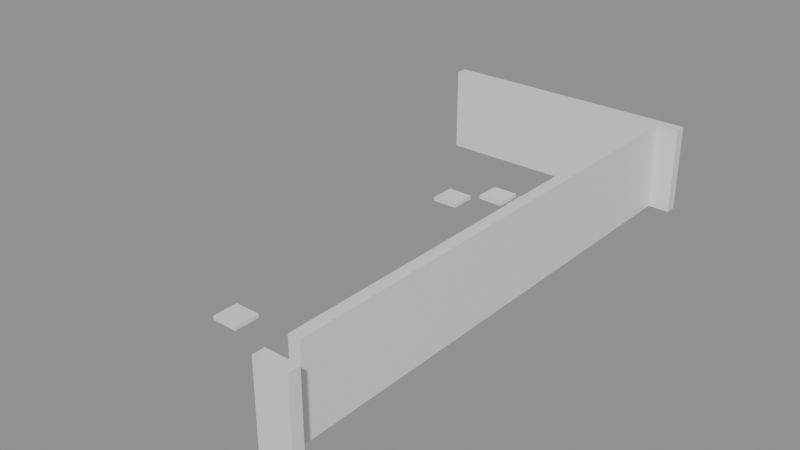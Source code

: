 # Source: building_lego.blend  (saved by Blender 5.0.119; exported with 4.5.12 LTS)
import bpy
from mathutils import Matrix  # noqa: F401  (used for matrix-valued properties, if any)

bpy.ops.wm.read_factory_settings(use_empty=True)
scene = bpy.context.scene
scene.name = 'Scene'

# ---- collections
col_01_paredes_externas = bpy.data.collections.new('01_Paredes_Externas'); scene.collection.children.link(col_01_paredes_externas)
col_04_moveis_decoracoes = bpy.data.collections.new('04_Moveis_Decoracoes'); scene.collection.children.link(col_04_moveis_decoracoes)

# ---- materials (node trees are filled in below, after node groups)
mat_mat_parede_externa = bpy.data.materials.new('Mat_Parede_Externa')
mat_mat_moveis = bpy.data.materials.new('Mat_Moveis')

# ---- material node trees
mat_mat_parede_externa.use_nodes = True; mat_mat_parede_externa.node_tree.nodes.clear()
_N = mat_mat_parede_externa.node_tree.nodes; _L = mat_mat_parede_externa.node_tree.links
n0 = _N.new('ShaderNodeBsdfPrincipled'); n0.name = 'BSDF - Pré-fundamentado'; n0.location = (-200, 100)
n1 = _N.new('ShaderNodeOutputMaterial'); n1.name = 'Saída de material'; n1.location = (200, 100)
_L.new(n0.outputs[0], n1.inputs[0])
n1.is_active_output = True
mat_mat_moveis.use_nodes = True; mat_mat_moveis.node_tree.nodes.clear()
_N = mat_mat_moveis.node_tree.nodes; _L = mat_mat_moveis.node_tree.links
n0 = _N.new('ShaderNodeBsdfPrincipled'); n0.name = 'BSDF - Pré-fundamentado'; n0.location = (-200, 100)
n1 = _N.new('ShaderNodeOutputMaterial'); n1.name = 'Saída de material'; n1.location = (200, 100)
_L.new(n0.outputs[0], n1.inputs[0])
n1.is_active_output = True

# ---- meshes
me_bloco_dungeon_wall_4743_4167_z0 = bpy.data.meshes.new('Bloco_dungeon_wall_4743_4167_z0')
me_bloco_dungeon_wall_4743_4167_z0.from_pydata([(-0.5, -0.175, -1.32), (0.5, -0.175, -1.32), (0.5, 0.175, -1.32), (-0.5, 0.175, -1.32), (-0.5, -0.175, 1.32), (0.5, -0.175, 1.32), (0.5, 0.175, 1.32), (-0.5, 0.175, 1.32)], [], [(0, 1, 2, 3), (4, 7, 6, 5), (0, 4, 5, 1), (2, 6, 7, 3), (0, 3, 7, 4), (1, 5, 6, 2)])
me_bloco_dungeon_wall_4743_4167_z0.materials.append(mat_mat_parede_externa)
me_bloco_dungeon_wall_4743_4167_z0.update()
me_bloco_dungeon_wall_4736_4183_z0 = bpy.data.meshes.new('Bloco_dungeon_wall_4736_4183_z0')
me_bloco_dungeon_wall_4736_4183_z0.from_pydata([(-0.5, -0.175, -1.32), (0.5, -0.175, -1.32), (0.5, 0.175, -1.32), (-0.5, 0.175, -1.32), (-0.5, -0.175, 1.32), (0.5, -0.175, 1.32), (0.5, 0.175, 1.32), (-0.5, 0.175, 1.32)], [], [(0, 1, 2, 3), (4, 7, 6, 5), (0, 4, 5, 1), (2, 6, 7, 3), (0, 3, 7, 4), (1, 5, 6, 2)])
me_bloco_dungeon_wall_4736_4183_z0.materials.append(mat_mat_parede_externa)
me_bloco_dungeon_wall_4736_4183_z0.update()
me_bloco_dungeon_wall_4737_4183_z0 = bpy.data.meshes.new('Bloco_dungeon_wall_4737_4183_z0')
me_bloco_dungeon_wall_4737_4183_z0.from_pydata([(-0.5, -0.175, -1.32), (0.5, -0.175, -1.32), (0.5, 0.175, -1.32), (-0.5, 0.175, -1.32), (-0.5, -0.175, 1.32), (0.5, -0.175, 1.32), (0.5, 0.175, 1.32), (-0.5, 0.175, 1.32)], [], [(0, 1, 2, 3), (4, 7, 6, 5), (0, 4, 5, 1), (2, 6, 7, 3), (0, 3, 7, 4), (1, 5, 6, 2)])
me_bloco_dungeon_wall_4737_4183_z0.materials.append(mat_mat_parede_externa)
me_bloco_dungeon_wall_4737_4183_z0.update()
me_bloco_dungeon_wall_4738_4183_z0 = bpy.data.meshes.new('Bloco_dungeon_wall_4738_4183_z0')
me_bloco_dungeon_wall_4738_4183_z0.from_pydata([(-0.5, -0.175, -1.32), (0.5, -0.175, -1.32), (0.5, 0.175, -1.32), (-0.5, 0.175, -1.32), (-0.5, -0.175, 1.32), (0.5, -0.175, 1.32), (0.5, 0.175, 1.32), (-0.5, 0.175, 1.32)], [], [(0, 1, 2, 3), (4, 7, 6, 5), (0, 4, 5, 1), (2, 6, 7, 3), (0, 3, 7, 4), (1, 5, 6, 2)])
me_bloco_dungeon_wall_4738_4183_z0.materials.append(mat_mat_parede_externa)
me_bloco_dungeon_wall_4738_4183_z0.update()
me_bloco_dungeon_wall_4739_4183_z0 = bpy.data.meshes.new('Bloco_dungeon_wall_4739_4183_z0')
me_bloco_dungeon_wall_4739_4183_z0.from_pydata([(-0.5, -0.175, -1.32), (0.5, -0.175, -1.32), (0.5, 0.175, -1.32), (-0.5, 0.175, -1.32), (-0.5, -0.175, 1.32), (0.5, -0.175, 1.32), (0.5, 0.175, 1.32), (-0.5, 0.175, 1.32)], [], [(0, 1, 2, 3), (4, 7, 6, 5), (0, 4, 5, 1), (2, 6, 7, 3), (0, 3, 7, 4), (1, 5, 6, 2)])
me_bloco_dungeon_wall_4739_4183_z0.materials.append(mat_mat_parede_externa)
me_bloco_dungeon_wall_4739_4183_z0.update()
me_bloco_dungeon_wall_4740_4183_z0 = bpy.data.meshes.new('Bloco_dungeon_wall_4740_4183_z0')
me_bloco_dungeon_wall_4740_4183_z0.from_pydata([(-0.5, -0.175, -1.32), (0.5, -0.175, -1.32), (0.5, 0.175, -1.32), (-0.5, 0.175, -1.32), (-0.5, -0.175, 1.32), (0.5, -0.175, 1.32), (0.5, 0.175, 1.32), (-0.5, 0.175, 1.32)], [], [(0, 1, 2, 3), (4, 7, 6, 5), (0, 4, 5, 1), (2, 6, 7, 3), (0, 3, 7, 4), (1, 5, 6, 2)])
me_bloco_dungeon_wall_4740_4183_z0.materials.append(mat_mat_parede_externa)
me_bloco_dungeon_wall_4740_4183_z0.update()
me_bloco_dungeon_wall_4741_4183_z0 = bpy.data.meshes.new('Bloco_dungeon_wall_4741_4183_z0')
me_bloco_dungeon_wall_4741_4183_z0.from_pydata([(-0.5, -0.175, -1.32), (0.5, -0.175, -1.32), (0.5, 0.175, -1.32), (-0.5, 0.175, -1.32), (-0.5, -0.175, 1.32), (0.5, -0.175, 1.32), (0.5, 0.175, 1.32), (-0.5, 0.175, 1.32)], [], [(0, 1, 2, 3), (4, 7, 6, 5), (0, 4, 5, 1), (2, 6, 7, 3), (0, 3, 7, 4), (1, 5, 6, 2)])
me_bloco_dungeon_wall_4741_4183_z0.materials.append(mat_mat_parede_externa)
me_bloco_dungeon_wall_4741_4183_z0.update()
me_bloco_dungeon_wall_4742_4183_z0 = bpy.data.meshes.new('Bloco_dungeon_wall_4742_4183_z0')
me_bloco_dungeon_wall_4742_4183_z0.from_pydata([(-0.5, -0.175, -1.32), (0.5, -0.175, -1.32), (0.5, 0.175, -1.32), (-0.5, 0.175, -1.32), (-0.5, -0.175, 1.32), (0.5, -0.175, 1.32), (0.5, 0.175, 1.32), (-0.5, 0.175, 1.32)], [], [(0, 1, 2, 3), (4, 7, 6, 5), (0, 4, 5, 1), (2, 6, 7, 3), (0, 3, 7, 4), (1, 5, 6, 2)])
me_bloco_dungeon_wall_4742_4183_z0.materials.append(mat_mat_parede_externa)
me_bloco_dungeon_wall_4742_4183_z0.update()
me_bloco_dungeon_wall_4743_4183_z0 = bpy.data.meshes.new('Bloco_dungeon_wall_4743_4183_z0')
me_bloco_dungeon_wall_4743_4183_z0.from_pydata([(-0.5, -0.175, -1.32), (0.5, -0.175, -1.32), (0.5, 0.175, -1.32), (-0.5, 0.175, -1.32), (-0.5, -0.175, 1.32), (0.5, -0.175, 1.32), (0.5, 0.175, 1.32), (-0.5, 0.175, 1.32)], [], [(0, 1, 2, 3), (4, 7, 6, 5), (0, 4, 5, 1), (2, 6, 7, 3), (0, 3, 7, 4), (1, 5, 6, 2)])
me_bloco_dungeon_wall_4743_4183_z0.materials.append(mat_mat_parede_externa)
me_bloco_dungeon_wall_4743_4183_z0.update()
me_bloco_dungeon_wall_4743_4168_z0 = bpy.data.meshes.new('Bloco_dungeon_wall_4743_4168_z0')
me_bloco_dungeon_wall_4743_4168_z0.from_pydata([(-0.175, -0.5, -1.32), (0.175, -0.5, -1.32), (0.175, 0.5, -1.32), (-0.175, 0.5, -1.32), (-0.175, -0.5, 1.32), (0.175, -0.5, 1.32), (0.175, 0.5, 1.32), (-0.175, 0.5, 1.32)], [], [(0, 1, 2, 3), (4, 7, 6, 5), (0, 4, 5, 1), (2, 6, 7, 3), (0, 3, 7, 4), (1, 5, 6, 2)])
me_bloco_dungeon_wall_4743_4168_z0.materials.append(mat_mat_parede_externa)
me_bloco_dungeon_wall_4743_4168_z0.update()
me_bloco_dungeon_wall_4743_4169_z0 = bpy.data.meshes.new('Bloco_dungeon_wall_4743_4169_z0')
me_bloco_dungeon_wall_4743_4169_z0.from_pydata([(-0.175, -0.5, -1.32), (0.175, -0.5, -1.32), (0.175, 0.5, -1.32), (-0.175, 0.5, -1.32), (-0.175, -0.5, 1.32), (0.175, -0.5, 1.32), (0.175, 0.5, 1.32), (-0.175, 0.5, 1.32)], [], [(0, 1, 2, 3), (4, 7, 6, 5), (0, 4, 5, 1), (2, 6, 7, 3), (0, 3, 7, 4), (1, 5, 6, 2)])
me_bloco_dungeon_wall_4743_4169_z0.materials.append(mat_mat_parede_externa)
me_bloco_dungeon_wall_4743_4169_z0.update()
me_bloco_dungeon_wall_4743_4170_z0 = bpy.data.meshes.new('Bloco_dungeon_wall_4743_4170_z0')
me_bloco_dungeon_wall_4743_4170_z0.from_pydata([(-0.175, -0.5, -1.32), (0.175, -0.5, -1.32), (0.175, 0.5, -1.32), (-0.175, 0.5, -1.32), (-0.175, -0.5, 1.32), (0.175, -0.5, 1.32), (0.175, 0.5, 1.32), (-0.175, 0.5, 1.32)], [], [(0, 1, 2, 3), (4, 7, 6, 5), (0, 4, 5, 1), (2, 6, 7, 3), (0, 3, 7, 4), (1, 5, 6, 2)])
me_bloco_dungeon_wall_4743_4170_z0.materials.append(mat_mat_parede_externa)
me_bloco_dungeon_wall_4743_4170_z0.update()
me_bloco_dungeon_wall_4743_4171_z0 = bpy.data.meshes.new('Bloco_dungeon_wall_4743_4171_z0')
me_bloco_dungeon_wall_4743_4171_z0.from_pydata([(-0.175, -0.5, -1.32), (0.175, -0.5, -1.32), (0.175, 0.5, -1.32), (-0.175, 0.5, -1.32), (-0.175, -0.5, 1.32), (0.175, -0.5, 1.32), (0.175, 0.5, 1.32), (-0.175, 0.5, 1.32)], [], [(0, 1, 2, 3), (4, 7, 6, 5), (0, 4, 5, 1), (2, 6, 7, 3), (0, 3, 7, 4), (1, 5, 6, 2)])
me_bloco_dungeon_wall_4743_4171_z0.materials.append(mat_mat_parede_externa)
me_bloco_dungeon_wall_4743_4171_z0.update()
me_bloco_dungeon_wall_4743_4172_z0 = bpy.data.meshes.new('Bloco_dungeon_wall_4743_4172_z0')
me_bloco_dungeon_wall_4743_4172_z0.from_pydata([(-0.175, -0.5, -1.32), (0.175, -0.5, -1.32), (0.175, 0.5, -1.32), (-0.175, 0.5, -1.32), (-0.175, -0.5, 1.32), (0.175, -0.5, 1.32), (0.175, 0.5, 1.32), (-0.175, 0.5, 1.32)], [], [(0, 1, 2, 3), (4, 7, 6, 5), (0, 4, 5, 1), (2, 6, 7, 3), (0, 3, 7, 4), (1, 5, 6, 2)])
me_bloco_dungeon_wall_4743_4172_z0.materials.append(mat_mat_parede_externa)
me_bloco_dungeon_wall_4743_4172_z0.update()
me_bloco_dungeon_wall_4743_4173_z0 = bpy.data.meshes.new('Bloco_dungeon_wall_4743_4173_z0')
me_bloco_dungeon_wall_4743_4173_z0.from_pydata([(-0.175, -0.5, -1.32), (0.175, -0.5, -1.32), (0.175, 0.5, -1.32), (-0.175, 0.5, -1.32), (-0.175, -0.5, 1.32), (0.175, -0.5, 1.32), (0.175, 0.5, 1.32), (-0.175, 0.5, 1.32)], [], [(0, 1, 2, 3), (4, 7, 6, 5), (0, 4, 5, 1), (2, 6, 7, 3), (0, 3, 7, 4), (1, 5, 6, 2)])
me_bloco_dungeon_wall_4743_4173_z0.materials.append(mat_mat_parede_externa)
me_bloco_dungeon_wall_4743_4173_z0.update()
me_bloco_dungeon_wall_4743_4174_z0 = bpy.data.meshes.new('Bloco_dungeon_wall_4743_4174_z0')
me_bloco_dungeon_wall_4743_4174_z0.from_pydata([(-0.175, -0.5, -1.32), (0.175, -0.5, -1.32), (0.175, 0.5, -1.32), (-0.175, 0.5, -1.32), (-0.175, -0.5, 1.32), (0.175, -0.5, 1.32), (0.175, 0.5, 1.32), (-0.175, 0.5, 1.32)], [], [(0, 1, 2, 3), (4, 7, 6, 5), (0, 4, 5, 1), (2, 6, 7, 3), (0, 3, 7, 4), (1, 5, 6, 2)])
me_bloco_dungeon_wall_4743_4174_z0.materials.append(mat_mat_parede_externa)
me_bloco_dungeon_wall_4743_4174_z0.update()
me_bloco_dungeon_wall_4743_4175_z0 = bpy.data.meshes.new('Bloco_dungeon_wall_4743_4175_z0')
me_bloco_dungeon_wall_4743_4175_z0.from_pydata([(-0.175, -0.5, -1.32), (0.175, -0.5, -1.32), (0.175, 0.5, -1.32), (-0.175, 0.5, -1.32), (-0.175, -0.5, 1.32), (0.175, -0.5, 1.32), (0.175, 0.5, 1.32), (-0.175, 0.5, 1.32)], [], [(0, 1, 2, 3), (4, 7, 6, 5), (0, 4, 5, 1), (2, 6, 7, 3), (0, 3, 7, 4), (1, 5, 6, 2)])
me_bloco_dungeon_wall_4743_4175_z0.materials.append(mat_mat_parede_externa)
me_bloco_dungeon_wall_4743_4175_z0.update()
me_bloco_dungeon_wall_4743_4176_z0 = bpy.data.meshes.new('Bloco_dungeon_wall_4743_4176_z0')
me_bloco_dungeon_wall_4743_4176_z0.from_pydata([(-0.175, -0.5, -1.32), (0.175, -0.5, -1.32), (0.175, 0.5, -1.32), (-0.175, 0.5, -1.32), (-0.175, -0.5, 1.32), (0.175, -0.5, 1.32), (0.175, 0.5, 1.32), (-0.175, 0.5, 1.32)], [], [(0, 1, 2, 3), (4, 7, 6, 5), (0, 4, 5, 1), (2, 6, 7, 3), (0, 3, 7, 4), (1, 5, 6, 2)])
me_bloco_dungeon_wall_4743_4176_z0.materials.append(mat_mat_parede_externa)
me_bloco_dungeon_wall_4743_4176_z0.update()
me_bloco_dungeon_wall_4743_4177_z0 = bpy.data.meshes.new('Bloco_dungeon_wall_4743_4177_z0')
me_bloco_dungeon_wall_4743_4177_z0.from_pydata([(-0.175, -0.5, -1.32), (0.175, -0.5, -1.32), (0.175, 0.5, -1.32), (-0.175, 0.5, -1.32), (-0.175, -0.5, 1.32), (0.175, -0.5, 1.32), (0.175, 0.5, 1.32), (-0.175, 0.5, 1.32)], [], [(0, 1, 2, 3), (4, 7, 6, 5), (0, 4, 5, 1), (2, 6, 7, 3), (0, 3, 7, 4), (1, 5, 6, 2)])
me_bloco_dungeon_wall_4743_4177_z0.materials.append(mat_mat_parede_externa)
me_bloco_dungeon_wall_4743_4177_z0.update()
me_bloco_dungeon_wall_4743_4178_z0 = bpy.data.meshes.new('Bloco_dungeon_wall_4743_4178_z0')
me_bloco_dungeon_wall_4743_4178_z0.from_pydata([(-0.175, -0.5, -1.32), (0.175, -0.5, -1.32), (0.175, 0.5, -1.32), (-0.175, 0.5, -1.32), (-0.175, -0.5, 1.32), (0.175, -0.5, 1.32), (0.175, 0.5, 1.32), (-0.175, 0.5, 1.32)], [], [(0, 1, 2, 3), (4, 7, 6, 5), (0, 4, 5, 1), (2, 6, 7, 3), (0, 3, 7, 4), (1, 5, 6, 2)])
me_bloco_dungeon_wall_4743_4178_z0.materials.append(mat_mat_parede_externa)
me_bloco_dungeon_wall_4743_4178_z0.update()
me_bloco_dungeon_wall_4743_4179_z0 = bpy.data.meshes.new('Bloco_dungeon_wall_4743_4179_z0')
me_bloco_dungeon_wall_4743_4179_z0.from_pydata([(-0.175, -0.5, -1.32), (0.175, -0.5, -1.32), (0.175, 0.5, -1.32), (-0.175, 0.5, -1.32), (-0.175, -0.5, 1.32), (0.175, -0.5, 1.32), (0.175, 0.5, 1.32), (-0.175, 0.5, 1.32)], [], [(0, 1, 2, 3), (4, 7, 6, 5), (0, 4, 5, 1), (2, 6, 7, 3), (0, 3, 7, 4), (1, 5, 6, 2)])
me_bloco_dungeon_wall_4743_4179_z0.materials.append(mat_mat_parede_externa)
me_bloco_dungeon_wall_4743_4179_z0.update()
me_bloco_dungeon_wall_4743_4180_z0 = bpy.data.meshes.new('Bloco_dungeon_wall_4743_4180_z0')
me_bloco_dungeon_wall_4743_4180_z0.from_pydata([(-0.175, -0.5, -1.32), (0.175, -0.5, -1.32), (0.175, 0.5, -1.32), (-0.175, 0.5, -1.32), (-0.175, -0.5, 1.32), (0.175, -0.5, 1.32), (0.175, 0.5, 1.32), (-0.175, 0.5, 1.32)], [], [(0, 1, 2, 3), (4, 7, 6, 5), (0, 4, 5, 1), (2, 6, 7, 3), (0, 3, 7, 4), (1, 5, 6, 2)])
me_bloco_dungeon_wall_4743_4180_z0.materials.append(mat_mat_parede_externa)
me_bloco_dungeon_wall_4743_4180_z0.update()
me_bloco_dungeon_wall_4743_4181_z0 = bpy.data.meshes.new('Bloco_dungeon_wall_4743_4181_z0')
me_bloco_dungeon_wall_4743_4181_z0.from_pydata([(-0.175, -0.5, -1.32), (0.175, -0.5, -1.32), (0.175, 0.5, -1.32), (-0.175, 0.5, -1.32), (-0.175, -0.5, 1.32), (0.175, -0.5, 1.32), (0.175, 0.5, 1.32), (-0.175, 0.5, 1.32)], [], [(0, 1, 2, 3), (4, 7, 6, 5), (0, 4, 5, 1), (2, 6, 7, 3), (0, 3, 7, 4), (1, 5, 6, 2)])
me_bloco_dungeon_wall_4743_4181_z0.materials.append(mat_mat_parede_externa)
me_bloco_dungeon_wall_4743_4181_z0.update()
me_bloco_dungeon_wall_4743_4182_z0 = bpy.data.meshes.new('Bloco_dungeon_wall_4743_4182_z0')
me_bloco_dungeon_wall_4743_4182_z0.from_pydata([(-0.175, -0.5, -1.32), (0.175, -0.5, -1.32), (0.175, 0.5, -1.32), (-0.175, 0.5, -1.32), (-0.175, -0.5, 1.32), (0.175, -0.5, 1.32), (0.175, 0.5, 1.32), (-0.175, 0.5, 1.32)], [], [(0, 1, 2, 3), (4, 7, 6, 5), (0, 4, 5, 1), (2, 6, 7, 3), (0, 3, 7, 4), (1, 5, 6, 2)])
me_bloco_dungeon_wall_4743_4182_z0.materials.append(mat_mat_parede_externa)
me_bloco_dungeon_wall_4743_4182_z0.update()
me_movel_garbage_4738_4170_z0 = bpy.data.meshes.new('Movel_garbage_4738_4170_z0')
me_movel_garbage_4738_4170_z0.from_pydata([(-0.4, -0.4, -0.06), (0.4, -0.4, -0.06), (0.4, 0.4, -0.06), (-0.4, 0.4, -0.06), (-0.4, -0.4, 0.06), (0.4, -0.4, 0.06), (0.4, 0.4, 0.06), (-0.4, 0.4, 0.06)], [], [(0, 1, 2, 3), (4, 7, 6, 5), (0, 4, 5, 1), (2, 6, 7, 3), (0, 3, 7, 4), (1, 5, 6, 2)])
me_movel_garbage_4738_4170_z0.materials.append(mat_mat_moveis)
me_movel_garbage_4738_4170_z0.update()
me_movel_garbage_4738_4179_z0 = bpy.data.meshes.new('Movel_garbage_4738_4179_z0')
me_movel_garbage_4738_4179_z0.from_pydata([(-0.4, -0.4, -0.06), (0.4, -0.4, -0.06), (0.4, 0.4, -0.06), (-0.4, 0.4, -0.06), (-0.4, -0.4, 0.06), (0.4, -0.4, 0.06), (0.4, 0.4, 0.06), (-0.4, 0.4, 0.06)], [], [(0, 1, 2, 3), (4, 7, 6, 5), (0, 4, 5, 1), (2, 6, 7, 3), (0, 3, 7, 4), (1, 5, 6, 2)])
me_movel_garbage_4738_4179_z0.materials.append(mat_mat_moveis)
me_movel_garbage_4738_4179_z0.update()
me_movel_garbage_4739_4180_z0 = bpy.data.meshes.new('Movel_garbage_4739_4180_z0')
me_movel_garbage_4739_4180_z0.from_pydata([(-0.4, -0.4, -0.06), (0.4, -0.4, -0.06), (0.4, 0.4, -0.06), (-0.4, 0.4, -0.06), (-0.4, -0.4, 0.06), (0.4, -0.4, 0.06), (0.4, 0.4, 0.06), (-0.4, 0.4, 0.06)], [], [(0, 1, 2, 3), (4, 7, 6, 5), (0, 4, 5, 1), (2, 6, 7, 3), (0, 3, 7, 4), (1, 5, 6, 2)])
me_movel_garbage_4739_4180_z0.materials.append(mat_mat_moveis)
me_movel_garbage_4739_4180_z0.update()
me_movel_garbage_4740_4180_z0 = bpy.data.meshes.new('Movel_garbage_4740_4180_z0')
me_movel_garbage_4740_4180_z0.from_pydata([(-0.4, -0.4, -0.06), (0.4, -0.4, -0.06), (0.4, 0.4, -0.06), (-0.4, 0.4, -0.06), (-0.4, -0.4, 0.06), (0.4, -0.4, 0.06), (0.4, 0.4, 0.06), (-0.4, 0.4, 0.06)], [], [(0, 1, 2, 3), (4, 7, 6, 5), (0, 4, 5, 1), (2, 6, 7, 3), (0, 3, 7, 4), (1, 5, 6, 2)])
me_movel_garbage_4740_4180_z0.materials.append(mat_mat_moveis)
me_movel_garbage_4740_4180_z0.update()

# ---- objects
ob_parede_externa_norte_y4167_x4743_4743 = bpy.data.objects.new('Parede_Externa_Norte_Y4167_X4743_4743', None)
ob_bloco_dungeon_wall_4743_4167_z0 = bpy.data.objects.new('Bloco_dungeon_wall_4743_4167_z0', me_bloco_dungeon_wall_4743_4167_z0)
ob_parede_externa_sul_y4183_x4736_4743 = bpy.data.objects.new('Parede_Externa_Sul_Y4183_X4736_4743', None)
ob_bloco_dungeon_wall_4736_4183_z0 = bpy.data.objects.new('Bloco_dungeon_wall_4736_4183_z0', me_bloco_dungeon_wall_4736_4183_z0)
ob_bloco_dungeon_wall_4737_4183_z0 = bpy.data.objects.new('Bloco_dungeon_wall_4737_4183_z0', me_bloco_dungeon_wall_4737_4183_z0)
ob_bloco_dungeon_wall_4738_4183_z0 = bpy.data.objects.new('Bloco_dungeon_wall_4738_4183_z0', me_bloco_dungeon_wall_4738_4183_z0)
ob_bloco_dungeon_wall_4739_4183_z0 = bpy.data.objects.new('Bloco_dungeon_wall_4739_4183_z0', me_bloco_dungeon_wall_4739_4183_z0)
ob_bloco_dungeon_wall_4740_4183_z0 = bpy.data.objects.new('Bloco_dungeon_wall_4740_4183_z0', me_bloco_dungeon_wall_4740_4183_z0)
ob_bloco_dungeon_wall_4741_4183_z0 = bpy.data.objects.new('Bloco_dungeon_wall_4741_4183_z0', me_bloco_dungeon_wall_4741_4183_z0)
ob_bloco_dungeon_wall_4742_4183_z0 = bpy.data.objects.new('Bloco_dungeon_wall_4742_4183_z0', me_bloco_dungeon_wall_4742_4183_z0)
ob_bloco_dungeon_wall_4743_4183_z0 = bpy.data.objects.new('Bloco_dungeon_wall_4743_4183_z0', me_bloco_dungeon_wall_4743_4183_z0)
ob_parede_externa_leste_x4743_y4168_4182 = bpy.data.objects.new('Parede_Externa_Leste_X4743_Y4168_4182', None)
ob_bloco_dungeon_wall_4743_4168_z0 = bpy.data.objects.new('Bloco_dungeon_wall_4743_4168_z0', me_bloco_dungeon_wall_4743_4168_z0)
ob_bloco_dungeon_wall_4743_4169_z0 = bpy.data.objects.new('Bloco_dungeon_wall_4743_4169_z0', me_bloco_dungeon_wall_4743_4169_z0)
ob_bloco_dungeon_wall_4743_4170_z0 = bpy.data.objects.new('Bloco_dungeon_wall_4743_4170_z0', me_bloco_dungeon_wall_4743_4170_z0)
ob_bloco_dungeon_wall_4743_4171_z0 = bpy.data.objects.new('Bloco_dungeon_wall_4743_4171_z0', me_bloco_dungeon_wall_4743_4171_z0)
ob_bloco_dungeon_wall_4743_4172_z0 = bpy.data.objects.new('Bloco_dungeon_wall_4743_4172_z0', me_bloco_dungeon_wall_4743_4172_z0)
ob_bloco_dungeon_wall_4743_4173_z0 = bpy.data.objects.new('Bloco_dungeon_wall_4743_4173_z0', me_bloco_dungeon_wall_4743_4173_z0)
ob_bloco_dungeon_wall_4743_4174_z0 = bpy.data.objects.new('Bloco_dungeon_wall_4743_4174_z0', me_bloco_dungeon_wall_4743_4174_z0)
ob_bloco_dungeon_wall_4743_4175_z0 = bpy.data.objects.new('Bloco_dungeon_wall_4743_4175_z0', me_bloco_dungeon_wall_4743_4175_z0)
ob_bloco_dungeon_wall_4743_4176_z0 = bpy.data.objects.new('Bloco_dungeon_wall_4743_4176_z0', me_bloco_dungeon_wall_4743_4176_z0)
ob_bloco_dungeon_wall_4743_4177_z0 = bpy.data.objects.new('Bloco_dungeon_wall_4743_4177_z0', me_bloco_dungeon_wall_4743_4177_z0)
ob_bloco_dungeon_wall_4743_4178_z0 = bpy.data.objects.new('Bloco_dungeon_wall_4743_4178_z0', me_bloco_dungeon_wall_4743_4178_z0)
ob_bloco_dungeon_wall_4743_4179_z0 = bpy.data.objects.new('Bloco_dungeon_wall_4743_4179_z0', me_bloco_dungeon_wall_4743_4179_z0)
ob_bloco_dungeon_wall_4743_4180_z0 = bpy.data.objects.new('Bloco_dungeon_wall_4743_4180_z0', me_bloco_dungeon_wall_4743_4180_z0)
ob_bloco_dungeon_wall_4743_4181_z0 = bpy.data.objects.new('Bloco_dungeon_wall_4743_4181_z0', me_bloco_dungeon_wall_4743_4181_z0)
ob_bloco_dungeon_wall_4743_4182_z0 = bpy.data.objects.new('Bloco_dungeon_wall_4743_4182_z0', me_bloco_dungeon_wall_4743_4182_z0)
ob_moveis_decoracoes = bpy.data.objects.new('Moveis_Decoracoes', None)
ob_movel_garbage_4738_4170_z0 = bpy.data.objects.new('Movel_garbage_4738_4170_z0', me_movel_garbage_4738_4170_z0)
ob_movel_garbage_4738_4179_z0 = bpy.data.objects.new('Movel_garbage_4738_4179_z0', me_movel_garbage_4738_4179_z0)
ob_movel_garbage_4739_4180_z0 = bpy.data.objects.new('Movel_garbage_4739_4180_z0', me_movel_garbage_4739_4180_z0)
ob_movel_garbage_4740_4180_z0 = bpy.data.objects.new('Movel_garbage_4740_4180_z0', me_movel_garbage_4740_4180_z0)

# ---- transforms, parenting, visibility, modifiers, constraints
ob_parede_externa_norte_y4167_x4743_4743.location = (3.5, -8.0, 0.0)
ob_parede_externa_norte_y4167_x4743_4743.empty_display_type = 'CUBE'
ob_bloco_dungeon_wall_4743_4167_z0.parent = ob_parede_externa_norte_y4167_x4743_4743
ob_bloco_dungeon_wall_4743_4167_z0.matrix_parent_inverse = Matrix(((1.0, -0.0, 0.0, -3.5), (-0.0, 1.0, -0.0, 8.0), (0.0, -0.0, 1.0, -0.0), (-0.0, 0.0, -0.0, 1.0)))
ob_bloco_dungeon_wall_4743_4167_z0.location = (3.5, -8.325, 1.32)
ob_parede_externa_sul_y4183_x4736_4743.location = (0.0, 8.0, 0.0)
ob_parede_externa_sul_y4183_x4736_4743.empty_display_type = 'CUBE'
ob_bloco_dungeon_wall_4736_4183_z0.parent = ob_parede_externa_sul_y4183_x4736_4743
ob_bloco_dungeon_wall_4736_4183_z0.matrix_parent_inverse = Matrix(((1.0, -0.0, 0.0, -0.0), (-0.0, 1.0, -0.0, -8.0), (0.0, -0.0, 1.0, -0.0), (-0.0, 0.0, -0.0, 1.0)))
ob_bloco_dungeon_wall_4736_4183_z0.location = (-3.5, 7.675, 1.32)
ob_bloco_dungeon_wall_4737_4183_z0.parent = ob_parede_externa_sul_y4183_x4736_4743
ob_bloco_dungeon_wall_4737_4183_z0.matrix_parent_inverse = Matrix(((1.0, -0.0, 0.0, -0.0), (-0.0, 1.0, -0.0, -8.0), (0.0, -0.0, 1.0, -0.0), (-0.0, 0.0, -0.0, 1.0)))
ob_bloco_dungeon_wall_4737_4183_z0.location = (-2.5, 7.675, 1.32)
ob_bloco_dungeon_wall_4738_4183_z0.parent = ob_parede_externa_sul_y4183_x4736_4743
ob_bloco_dungeon_wall_4738_4183_z0.matrix_parent_inverse = Matrix(((1.0, -0.0, 0.0, -0.0), (-0.0, 1.0, -0.0, -8.0), (0.0, -0.0, 1.0, -0.0), (-0.0, 0.0, -0.0, 1.0)))
ob_bloco_dungeon_wall_4738_4183_z0.location = (-1.5, 7.675, 1.32)
ob_bloco_dungeon_wall_4739_4183_z0.parent = ob_parede_externa_sul_y4183_x4736_4743
ob_bloco_dungeon_wall_4739_4183_z0.matrix_parent_inverse = Matrix(((1.0, -0.0, 0.0, -0.0), (-0.0, 1.0, -0.0, -8.0), (0.0, -0.0, 1.0, -0.0), (-0.0, 0.0, -0.0, 1.0)))
ob_bloco_dungeon_wall_4739_4183_z0.location = (-0.5, 7.675, 1.32)
ob_bloco_dungeon_wall_4740_4183_z0.parent = ob_parede_externa_sul_y4183_x4736_4743
ob_bloco_dungeon_wall_4740_4183_z0.matrix_parent_inverse = Matrix(((1.0, -0.0, 0.0, -0.0), (-0.0, 1.0, -0.0, -8.0), (0.0, -0.0, 1.0, -0.0), (-0.0, 0.0, -0.0, 1.0)))
ob_bloco_dungeon_wall_4740_4183_z0.location = (0.5, 7.675, 1.32)
ob_bloco_dungeon_wall_4741_4183_z0.parent = ob_parede_externa_sul_y4183_x4736_4743
ob_bloco_dungeon_wall_4741_4183_z0.matrix_parent_inverse = Matrix(((1.0, -0.0, 0.0, -0.0), (-0.0, 1.0, -0.0, -8.0), (0.0, -0.0, 1.0, -0.0), (-0.0, 0.0, -0.0, 1.0)))
ob_bloco_dungeon_wall_4741_4183_z0.location = (1.5, 7.675, 1.32)
ob_bloco_dungeon_wall_4742_4183_z0.parent = ob_parede_externa_sul_y4183_x4736_4743
ob_bloco_dungeon_wall_4742_4183_z0.matrix_parent_inverse = Matrix(((1.0, -0.0, 0.0, -0.0), (-0.0, 1.0, -0.0, -8.0), (0.0, -0.0, 1.0, -0.0), (-0.0, 0.0, -0.0, 1.0)))
ob_bloco_dungeon_wall_4742_4183_z0.location = (2.5, 7.675, 1.32)
ob_bloco_dungeon_wall_4743_4183_z0.parent = ob_parede_externa_sul_y4183_x4736_4743
ob_bloco_dungeon_wall_4743_4183_z0.matrix_parent_inverse = Matrix(((1.0, -0.0, 0.0, -0.0), (-0.0, 1.0, -0.0, -8.0), (0.0, -0.0, 1.0, -0.0), (-0.0, 0.0, -0.0, 1.0)))
ob_bloco_dungeon_wall_4743_4183_z0.location = (3.5, 7.675, 1.32)
ob_parede_externa_leste_x4743_y4168_4182.location = (3.5, 0.0, 0.0)
ob_parede_externa_leste_x4743_y4168_4182.empty_display_type = 'CUBE'
ob_bloco_dungeon_wall_4743_4168_z0.parent = ob_parede_externa_leste_x4743_y4168_4182
ob_bloco_dungeon_wall_4743_4168_z0.matrix_parent_inverse = Matrix(((1.0, -0.0, 0.0, -3.5), (-0.0, 1.0, -0.0, 0.0), (0.0, -0.0, 1.0, -0.0), (-0.0, 0.0, -0.0, 1.0)))
ob_bloco_dungeon_wall_4743_4168_z0.location = (3.175, -7.0, 1.32)
ob_bloco_dungeon_wall_4743_4169_z0.parent = ob_parede_externa_leste_x4743_y4168_4182
ob_bloco_dungeon_wall_4743_4169_z0.matrix_parent_inverse = Matrix(((1.0, -0.0, 0.0, -3.5), (-0.0, 1.0, -0.0, 0.0), (0.0, -0.0, 1.0, -0.0), (-0.0, 0.0, -0.0, 1.0)))
ob_bloco_dungeon_wall_4743_4169_z0.location = (3.175, -6.0, 1.32)
ob_bloco_dungeon_wall_4743_4170_z0.parent = ob_parede_externa_leste_x4743_y4168_4182
ob_bloco_dungeon_wall_4743_4170_z0.matrix_parent_inverse = Matrix(((1.0, -0.0, 0.0, -3.5), (-0.0, 1.0, -0.0, 0.0), (0.0, -0.0, 1.0, -0.0), (-0.0, 0.0, -0.0, 1.0)))
ob_bloco_dungeon_wall_4743_4170_z0.location = (3.175, -5.0, 1.32)
ob_bloco_dungeon_wall_4743_4171_z0.parent = ob_parede_externa_leste_x4743_y4168_4182
ob_bloco_dungeon_wall_4743_4171_z0.matrix_parent_inverse = Matrix(((1.0, -0.0, 0.0, -3.5), (-0.0, 1.0, -0.0, 0.0), (0.0, -0.0, 1.0, -0.0), (-0.0, 0.0, -0.0, 1.0)))
ob_bloco_dungeon_wall_4743_4171_z0.location = (3.175, -4.0, 1.32)
ob_bloco_dungeon_wall_4743_4172_z0.parent = ob_parede_externa_leste_x4743_y4168_4182
ob_bloco_dungeon_wall_4743_4172_z0.matrix_parent_inverse = Matrix(((1.0, -0.0, 0.0, -3.5), (-0.0, 1.0, -0.0, 0.0), (0.0, -0.0, 1.0, -0.0), (-0.0, 0.0, -0.0, 1.0)))
ob_bloco_dungeon_wall_4743_4172_z0.location = (3.175, -3.0, 1.32)
ob_bloco_dungeon_wall_4743_4173_z0.parent = ob_parede_externa_leste_x4743_y4168_4182
ob_bloco_dungeon_wall_4743_4173_z0.matrix_parent_inverse = Matrix(((1.0, -0.0, 0.0, -3.5), (-0.0, 1.0, -0.0, 0.0), (0.0, -0.0, 1.0, -0.0), (-0.0, 0.0, -0.0, 1.0)))
ob_bloco_dungeon_wall_4743_4173_z0.location = (3.175, -2.0, 1.32)
ob_bloco_dungeon_wall_4743_4174_z0.parent = ob_parede_externa_leste_x4743_y4168_4182
ob_bloco_dungeon_wall_4743_4174_z0.matrix_parent_inverse = Matrix(((1.0, -0.0, 0.0, -3.5), (-0.0, 1.0, -0.0, 0.0), (0.0, -0.0, 1.0, -0.0), (-0.0, 0.0, -0.0, 1.0)))
ob_bloco_dungeon_wall_4743_4174_z0.location = (3.175, -1.0, 1.32)
ob_bloco_dungeon_wall_4743_4175_z0.parent = ob_parede_externa_leste_x4743_y4168_4182
ob_bloco_dungeon_wall_4743_4175_z0.matrix_parent_inverse = Matrix(((1.0, -0.0, 0.0, -3.5), (-0.0, 1.0, -0.0, 0.0), (0.0, -0.0, 1.0, -0.0), (-0.0, 0.0, -0.0, 1.0)))
ob_bloco_dungeon_wall_4743_4175_z0.location = (3.175, 0.0, 1.32)
ob_bloco_dungeon_wall_4743_4176_z0.parent = ob_parede_externa_leste_x4743_y4168_4182
ob_bloco_dungeon_wall_4743_4176_z0.matrix_parent_inverse = Matrix(((1.0, -0.0, 0.0, -3.5), (-0.0, 1.0, -0.0, 0.0), (0.0, -0.0, 1.0, -0.0), (-0.0, 0.0, -0.0, 1.0)))
ob_bloco_dungeon_wall_4743_4176_z0.location = (3.175, 1.0, 1.32)
ob_bloco_dungeon_wall_4743_4177_z0.parent = ob_parede_externa_leste_x4743_y4168_4182
ob_bloco_dungeon_wall_4743_4177_z0.matrix_parent_inverse = Matrix(((1.0, -0.0, 0.0, -3.5), (-0.0, 1.0, -0.0, 0.0), (0.0, -0.0, 1.0, -0.0), (-0.0, 0.0, -0.0, 1.0)))
ob_bloco_dungeon_wall_4743_4177_z0.location = (3.175, 2.0, 1.32)
ob_bloco_dungeon_wall_4743_4178_z0.parent = ob_parede_externa_leste_x4743_y4168_4182
ob_bloco_dungeon_wall_4743_4178_z0.matrix_parent_inverse = Matrix(((1.0, -0.0, 0.0, -3.5), (-0.0, 1.0, -0.0, 0.0), (0.0, -0.0, 1.0, -0.0), (-0.0, 0.0, -0.0, 1.0)))
ob_bloco_dungeon_wall_4743_4178_z0.location = (3.175, 3.0, 1.32)
ob_bloco_dungeon_wall_4743_4179_z0.parent = ob_parede_externa_leste_x4743_y4168_4182
ob_bloco_dungeon_wall_4743_4179_z0.matrix_parent_inverse = Matrix(((1.0, -0.0, 0.0, -3.5), (-0.0, 1.0, -0.0, 0.0), (0.0, -0.0, 1.0, -0.0), (-0.0, 0.0, -0.0, 1.0)))
ob_bloco_dungeon_wall_4743_4179_z0.location = (3.175, 4.0, 1.32)
ob_bloco_dungeon_wall_4743_4180_z0.parent = ob_parede_externa_leste_x4743_y4168_4182
ob_bloco_dungeon_wall_4743_4180_z0.matrix_parent_inverse = Matrix(((1.0, -0.0, 0.0, -3.5), (-0.0, 1.0, -0.0, 0.0), (0.0, -0.0, 1.0, -0.0), (-0.0, 0.0, -0.0, 1.0)))
ob_bloco_dungeon_wall_4743_4180_z0.location = (3.175, 5.0, 1.32)
ob_bloco_dungeon_wall_4743_4181_z0.parent = ob_parede_externa_leste_x4743_y4168_4182
ob_bloco_dungeon_wall_4743_4181_z0.matrix_parent_inverse = Matrix(((1.0, -0.0, 0.0, -3.5), (-0.0, 1.0, -0.0, 0.0), (0.0, -0.0, 1.0, -0.0), (-0.0, 0.0, -0.0, 1.0)))
ob_bloco_dungeon_wall_4743_4181_z0.location = (3.175, 6.0, 1.32)
ob_bloco_dungeon_wall_4743_4182_z0.parent = ob_parede_externa_leste_x4743_y4168_4182
ob_bloco_dungeon_wall_4743_4182_z0.matrix_parent_inverse = Matrix(((1.0, -0.0, 0.0, -3.5), (-0.0, 1.0, -0.0, 0.0), (0.0, -0.0, 1.0, -0.0), (-0.0, 0.0, -0.0, 1.0)))
ob_bloco_dungeon_wall_4743_4182_z0.location = (3.175, 7.0, 1.32)
ob_moveis_decoracoes.location = (0.0, 0.0, 0.0)
ob_moveis_decoracoes.empty_display_type = 'CUBE'
ob_movel_garbage_4738_4170_z0.parent = ob_moveis_decoracoes
ob_movel_garbage_4738_4170_z0.location = (-1.5, -5.0, 0.06)
ob_movel_garbage_4738_4179_z0.parent = ob_moveis_decoracoes
ob_movel_garbage_4738_4179_z0.location = (-1.5, 4.0, 0.06)
ob_movel_garbage_4739_4180_z0.parent = ob_moveis_decoracoes
ob_movel_garbage_4739_4180_z0.location = (-0.5, 5.0, 0.06)
ob_movel_garbage_4740_4180_z0.parent = ob_moveis_decoracoes
ob_movel_garbage_4740_4180_z0.location = (0.5, 5.0, 0.06)

# ---- collection membership
col_01_paredes_externas.objects.link(ob_parede_externa_norte_y4167_x4743_4743)
col_01_paredes_externas.objects.link(ob_bloco_dungeon_wall_4743_4167_z0)
col_01_paredes_externas.objects.link(ob_parede_externa_sul_y4183_x4736_4743)
col_01_paredes_externas.objects.link(ob_bloco_dungeon_wall_4736_4183_z0)
col_01_paredes_externas.objects.link(ob_bloco_dungeon_wall_4737_4183_z0)
col_01_paredes_externas.objects.link(ob_bloco_dungeon_wall_4738_4183_z0)
col_01_paredes_externas.objects.link(ob_bloco_dungeon_wall_4739_4183_z0)
col_01_paredes_externas.objects.link(ob_bloco_dungeon_wall_4740_4183_z0)
col_01_paredes_externas.objects.link(ob_bloco_dungeon_wall_4741_4183_z0)
col_01_paredes_externas.objects.link(ob_bloco_dungeon_wall_4742_4183_z0)
col_01_paredes_externas.objects.link(ob_bloco_dungeon_wall_4743_4183_z0)
col_01_paredes_externas.objects.link(ob_parede_externa_leste_x4743_y4168_4182)
col_01_paredes_externas.objects.link(ob_bloco_dungeon_wall_4743_4168_z0)
col_01_paredes_externas.objects.link(ob_bloco_dungeon_wall_4743_4169_z0)
col_01_paredes_externas.objects.link(ob_bloco_dungeon_wall_4743_4170_z0)
col_01_paredes_externas.objects.link(ob_bloco_dungeon_wall_4743_4171_z0)
col_01_paredes_externas.objects.link(ob_bloco_dungeon_wall_4743_4172_z0)
col_01_paredes_externas.objects.link(ob_bloco_dungeon_wall_4743_4173_z0)
col_01_paredes_externas.objects.link(ob_bloco_dungeon_wall_4743_4174_z0)
col_01_paredes_externas.objects.link(ob_bloco_dungeon_wall_4743_4175_z0)
col_01_paredes_externas.objects.link(ob_bloco_dungeon_wall_4743_4176_z0)
col_01_paredes_externas.objects.link(ob_bloco_dungeon_wall_4743_4177_z0)
col_01_paredes_externas.objects.link(ob_bloco_dungeon_wall_4743_4178_z0)
col_01_paredes_externas.objects.link(ob_bloco_dungeon_wall_4743_4179_z0)
col_01_paredes_externas.objects.link(ob_bloco_dungeon_wall_4743_4180_z0)
col_01_paredes_externas.objects.link(ob_bloco_dungeon_wall_4743_4181_z0)
col_01_paredes_externas.objects.link(ob_bloco_dungeon_wall_4743_4182_z0)
col_04_moveis_decoracoes.objects.link(ob_moveis_decoracoes)
col_04_moveis_decoracoes.objects.link(ob_movel_garbage_4738_4170_z0)
col_04_moveis_decoracoes.objects.link(ob_movel_garbage_4738_4179_z0)
col_04_moveis_decoracoes.objects.link(ob_movel_garbage_4739_4180_z0)
col_04_moveis_decoracoes.objects.link(ob_movel_garbage_4740_4180_z0)

# ---- scene / render settings (as saved in the file)
scene.frame_start = 1; scene.frame_end = 250; scene.frame_set(1)
scene.render.engine = 'BLENDER_EEVEE_NEXT'
scene.render.bake_bias = 0.0
scene.render.bake_samples = 0
scene.cycles.sampling_pattern = 'TABULATED_SOBOL'
scene.eevee.use_volume_custom_range = False
bpy.context.view_layer.update()

# ---- added for rendering (the .blend has no active camera and no usable light): camera, sun + grey world if the file has none
cam_auto = bpy.data.cameras.new('AutoCamera')
cam_auto.lens = 50.0
cam_auto.sensor_width = 36.0
cam_auto.clip_end = 1000.0
ob_auto_camera = bpy.data.objects.new('AutoCamera', cam_auto)
scene.collection.objects.link(ob_auto_camera)
ob_auto_camera.location = (17.0174, -20.7459, 14.9339)
ob_auto_camera.rotation_euler = (1.09748, -7.21219e-08, 0.694738)
scene.camera = ob_auto_camera
light_auto_sun = bpy.data.lights.new('AutoSun', 'SUN')
light_auto_sun.energy = 3.0
light_auto_sun.angle = 0.0523599
ob_auto_sun = bpy.data.objects.new('AutoSun', light_auto_sun)
scene.collection.objects.link(ob_auto_sun)
ob_auto_sun.rotation_euler = (0.872665, 0.174533, 0.523599)
if scene.world is None:
    world_auto = bpy.data.worlds.new('AutoWorld')
    world_auto.color = (0.3, 0.3, 0.3)
    scene.world = world_auto
bpy.context.view_layer.update()
